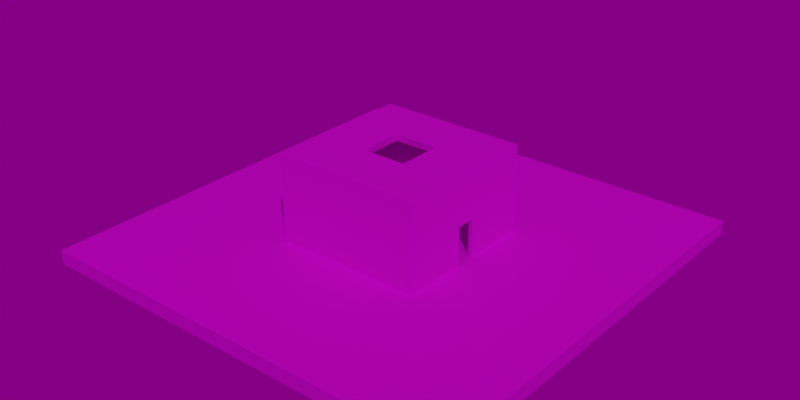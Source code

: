 # Source: room-bake-bench.blend  (saved by Blender 3.5.10; exported with 4.5.12 LTS)
import bpy
from mathutils import Matrix  # noqa: F401  (used for matrix-valued properties, if any)

bpy.ops.wm.read_factory_settings(use_empty=True)
scene = bpy.context.scene
scene.name = 'Scene'

# ---- collections
col_static = bpy.data.collections.new('Static'); scene.collection.children.link(col_static)
col_lights = bpy.data.collections.new('Lights'); col_static.children.link(col_lights)
col_dynamic = bpy.data.collections.new('Dynamic'); scene.collection.children.link(col_dynamic)
col_dynamic.hide_render = True
col_probes = bpy.data.collections.new('Probes'); scene.collection.children.link(col_probes)
col_env = bpy.data.collections.new('env'); scene.collection.children.link(col_env)

# ---- images (referenced by path relative to the original .blend; pixels are not part of the script)
import os
ASSET_DIR = os.environ.get("B2B_ASSET_DIR", "")  # directory of the original .blend (textures are referenced by path, not embedded)
HERE = os.path.dirname(os.path.abspath(__file__))  # packed textures are extracted next to this script under _unpacked/

def load_image(name, relpath, width, height, colorspace="sRGB"):
    """Load a texture the original file referenced (path relative to the .blend, or extracted next to this script)."""
    p = next((c for c in (os.path.join(HERE, relpath), os.path.join(ASSET_DIR, relpath)) if relpath and os.path.exists(c)), "")
    if p:
        img = bpy.data.images.load(p, check_existing=True)
        img.name = name
    else:  # same state as the original file: an image datablock whose file is absent (Cycles renders it pink)
        img = bpy.data.images.new(name, width, height)
        img.source = "FILE"
        img.filepath = "//" + (relpath or name)
    img.colorspace_settings.name = colorspace
    return img
img_diffuse = load_image('diffuse', 'bench_diffuse.jpg', 1024, 1024, 'sRGB')
img_bake_diffuse = load_image('bake_diffuse', 'bake.exr', 1024, 1024, 'Linear Rec.709')
img_rotes_rathaus_8k_hdr = load_image('rotes_rathaus_8k.hdr', 'rotes_rathaus_8k.hdr', 1024, 1024, 'Linear Rec.709')

# ---- materials (node trees are filled in below, after node groups)
mat_static_object_mat = bpy.data.materials.new('static_object_mat')
mat_cube_mat = bpy.data.materials.new('Cube mat')

# ---- material node trees
mat_static_object_mat.use_nodes = True; mat_static_object_mat.node_tree.nodes.clear()
_N = mat_static_object_mat.node_tree.nodes; _L = mat_static_object_mat.node_tree.links
n0 = _N.new('ShaderNodeBsdfPrincipled'); n0.name = 'Principled BSDF'; n0.location = (10, 300)
n0.distribution = 'GGX'
n0.subsurface_method = 'RANDOM_WALK_SKIN'
n0.inputs[3].default_value = 1.45
n0.inputs[27].default_value = (0.0, 0.0, 0.0, 1.0)
n0.inputs[28].default_value = 1.0
n1 = _N.new('ShaderNodeOutputMaterial'); n1.name = 'Material Output'; n1.location = (300, 300)
n2 = _N.new('ShaderNodeTexImage'); n2.name = 'Image Texture.001'; n2.location = (-300, -51)
n2.image = img_diffuse
n3 = _N.new('ShaderNodeTexImage'); n3.name = 'Image Texture'; n3.location = (-292, 286)
n3.image = img_bake_diffuse
_L.new(n0.outputs[0], n1.inputs[0])
_L.new(n2.outputs[0], n0.inputs[0])
n1.is_active_output = True
mat_cube_mat.use_nodes = True; mat_cube_mat.node_tree.nodes.clear()
_N = mat_cube_mat.node_tree.nodes; _L = mat_cube_mat.node_tree.links
n0 = _N.new('ShaderNodeBsdfPrincipled'); n0.name = 'Principled BSDF'; n0.location = (10, 300)
n0.distribution = 'GGX'
n0.subsurface_method = 'RANDOM_WALK_SKIN'
n0.inputs[3].default_value = 1.45
n0.inputs[27].default_value = (0.0, 0.0, 0.0, 1.0)
n0.inputs[28].default_value = 1.0
n1 = _N.new('ShaderNodeOutputMaterial'); n1.name = 'Material Output'; n1.location = (300, 300)
_L.new(n0.outputs[0], n1.inputs[0])
n1.is_active_output = True

# ---- world
world_world = bpy.data.worlds.new('World'); scene.world = world_world
world_world.use_nodes = True; world_world.node_tree.nodes.clear()
_N = world_world.node_tree.nodes; _L = world_world.node_tree.links
n0 = _N.new('ShaderNodeOutputWorld'); n0.name = 'World Output'; n0.location = (300, 300)
n1 = _N.new('ShaderNodeBackground'); n1.name = 'Background'; n1.location = (10, 300)
n1.inputs[1].default_value = 0.2
n2 = _N.new('ShaderNodeTexEnvironment'); n2.name = 'Environment Texture'; n2.location = (-280, 280)
n2.image = img_rotes_rathaus_8k_hdr
_L.new(n1.outputs[0], n0.inputs[0])
_L.new(n2.outputs[0], n1.inputs[0])
n0.is_active_output = True
world_world.color = (0.05088, 0.05088, 0.05088)
world_world.use_sun_shadow = False
world_world.sun_shadow_jitter_overblur = 0.0

# ---- lights
light_sun = bpy.data.lights.new('Sun', 'SUN')
light_sun.transmission_factor = 0.0
light_sun.energy = 1.0
light_light_south = bpy.data.lights.new('light-south', 'POINT')
light_light_south.transmission_factor = 0.0
light_light_south.energy = 30.0
light_light_south.shadow_soft_size = 0.1
light_light_south.shadow_maximum_resolution = 0.006
light_light_south.use_absolute_resolution = True
light_light_east = bpy.data.lights.new('light-east', 'POINT')
light_light_east.transmission_factor = 0.0
light_light_east.energy = 30.0
light_light_east.shadow_soft_size = 0.1
light_light_east.shadow_maximum_resolution = 0.006
light_light_east.use_absolute_resolution = True
light_light_west = bpy.data.lights.new('light-west', 'POINT')
light_light_west.transmission_factor = 0.0
light_light_west.energy = 30.0
light_light_west.shadow_soft_size = 0.1
light_light_west.shadow_maximum_resolution = 0.006
light_light_west.use_absolute_resolution = True
light_light_north = bpy.data.lights.new('light-north', 'POINT')
light_light_north.transmission_factor = 0.0
light_light_north.energy = 30.0
light_light_north.shadow_soft_size = 0.1
light_light_north.shadow_maximum_resolution = 0.006
light_light_north.use_absolute_resolution = True

# ---- meshes
me_walls_mesh = bpy.data.meshes.new('walls_mesh')
me_walls_mesh.from_pydata([(5.875, 0.7954, 0.6149), (5.875, -0.7954, 0.6149), (-5.875, 0.1005, 5.57), (-0.1007, -5.875, 5.57), (6.2, -0.8001, 0.6006), (-6.2, -6.2, 0.62), (6.2, 0.8001, 0.6006), (-6.2, 6.2, 0.62), (6.2, -0.8001, 3.814), (-6.2, -6.2, 7.394), (6.2, 0.8001, 3.814), (-6.2, 6.2, 7.394), (5.875, -0.1027, 5.568), (5.875, 0.1027, 5.568), (6.2, 6.2, 0.62), (6.2, -6.2, 0.62), (6.2, 6.2, 7.394), (6.2, -6.2, 7.394), (0.09859, 5.875, 5.572), (0.1007, -5.875, 5.57), (5.875, -0.09976, 5.771), (-0.1007, -5.875, 5.769), (5.875, 0.09976, 5.771), (-5.875, 0.1005, 5.768), (0.09859, 5.875, 5.769), (0.1007, -5.875, 5.769), (5.875, 0.7954, 3.811), (5.875, -0.7954, 3.811), (5.3, -0.1027, 5.568), (5.3, 0.1027, 5.568), (5.3, -0.09976, 5.771), (5.3, 0.09976, 5.771), (5.875, -5.875, 0.62), (-5.875, -0.1005, 5.57), (5.875, -5.875, 7.394), (-5.875, -0.1005, 5.768), (0.1007, -5.227, 5.57), (-0.1007, -5.227, 5.57), (0.1007, -5.227, 5.769), (-0.1007, -5.227, 5.769), (-5.875, -5.875, 0.62), (-0.09859, 5.875, 5.572), (-0.09859, 5.875, 5.769), (-5.875, -5.875, 7.394), (-5.256, -0.1005, 5.57), (-5.256, 0.1005, 5.57), (-5.256, 0.1005, 5.768), (-5.256, -0.1005, 5.768), (-5.875, 5.875, 0.62), (5.875, 5.875, 0.62), (-5.875, 5.875, 7.394), (5.875, 5.875, 7.394), (-0.09859, 5.214, 5.572), (0.09859, 5.214, 5.572), (-0.09859, 5.214, 5.769), (0.09859, 5.214, 5.769)], [], [(7, 5, 9, 11), (41, 18, 53, 52), (23, 35, 47, 46), (21, 25, 38, 39), (14, 7, 11, 16), (5, 15, 17, 9), (8, 10, 16, 17), (10, 6, 14, 16), (4, 8, 17, 15), (27, 1, 32, 34), (0, 26, 51, 49), (12, 20, 30, 28), (8, 4, 1, 27), (8, 27, 26, 10), (10, 26, 0, 6), (4, 6, 0, 1), (22, 20, 34, 51), (12, 13, 26, 27), (20, 12, 27, 34), (13, 22, 51, 26), (29, 28, 30, 31), (20, 22, 31, 30), (22, 13, 29, 31), (13, 12, 28, 29), (3, 19, 32, 40), (19, 25, 34, 32), (25, 21, 43, 34), (21, 3, 40, 43), (36, 37, 39, 38), (19, 3, 37, 36), (3, 21, 39, 37), (25, 19, 36, 38), (43, 35, 23, 50), (48, 2, 33, 40), (40, 33, 35, 43), (48, 50, 23, 2), (44, 45, 46, 47), (33, 2, 45, 44), (35, 33, 44, 47), (2, 23, 46, 45), (18, 41, 48, 49), (41, 42, 50, 48), (24, 18, 49, 51), (42, 24, 51, 50), (52, 53, 55, 54), (24, 42, 54, 55), (42, 41, 52, 54), (18, 24, 55, 53)])
_uv = me_walls_mesh.uv_layers.new(name='UVMap')
_uv.uv.foreach_set('vector', [0.6312, 0.6587, 0.6312, 0.475, 0.7315, 0.475, 0.7315, 0.6587, 0.931, 0.1102, 0.9311, 0.1082, 0.9319, 0.1091, 0.9319, 0.1092, 0.7073, 0.7882, 0.7072, 0.7901, 0.7062, 0.7893, 0.7062, 0.7891, 0.852, 0.7886, 0.8519, 0.7905, 0.8509, 0.7897, 0.8509, 0.7895, 0.432, 0.8149, 0.432, 0.6312, 0.5323, 0.6312, 0.5323, 0.8149, 0.7752, 0.6587, 0.7752, 0.475, 0.8755, 0.475, 0.8755, 0.6587, 0.6788, 0.3513, 0.6788, 0.3276, 0.7318, 0.2476, 0.7318, 0.4313, 0.6788, 0.3276, 0.6312, 0.3276, 0.6315, 0.2476, 0.7318, 0.2476, 0.6312, 0.3513, 0.6788, 0.3513, 0.7318, 0.4313, 0.6315, 0.4313, 0.8289, 0.3471, 0.8763, 0.3474, 0.8758, 0.4227, 0.7755, 0.4221, 0.8763, 0.3234, 0.8287, 0.3233, 0.7755, 0.2476, 0.8763, 0.2477, 0.8018, 0.3361, 0.7999, 0.3362, 0.8008, 0.3351, 0.801, 0.3352, 0.2381, 0.8727, 0.2392, 0.8251, 0.244, 0.8254, 0.2429, 0.8727, 0.2381, 0.8727, 0.2429, 0.8727, 0.2429, 0.8963, 0.2381, 0.8964, 0.2381, 0.8964, 0.2429, 0.8963, 0.244, 0.9436, 0.2392, 0.944, 0.2924, 0.8251, 0.2924, 0.8488, 0.2876, 0.8487, 0.2876, 0.8252, 0.7999, 0.3341, 0.7999, 0.3362, 0.7755, 0.4221, 0.7755, 0.2476, 0.8018, 0.3361, 0.8019, 0.3341, 0.8287, 0.3233, 0.8289, 0.3471, 0.7999, 0.3362, 0.8018, 0.3361, 0.8289, 0.3471, 0.7755, 0.4221, 0.8019, 0.3341, 0.7999, 0.3341, 0.7755, 0.2476, 0.8287, 0.3233, 0.801, 0.3351, 0.801, 0.3352, 0.8009, 0.3352, 0.8009, 0.3351, 0.7999, 0.3362, 0.7999, 0.3341, 0.801, 0.335, 0.801, 0.3353, 0.7999, 0.3341, 0.8019, 0.3341, 0.801, 0.3351, 0.8008, 0.3351, 0.8019, 0.3341, 0.8018, 0.3361, 0.801, 0.3352, 0.801, 0.3351, 0.85, 0.7887, 0.85, 0.7906, 0.7763, 0.8767, 0.776, 0.7023, 0.85, 0.7906, 0.8519, 0.7905, 0.8769, 0.8769, 0.7763, 0.8767, 0.8519, 0.7905, 0.852, 0.7886, 0.8769, 0.7024, 0.8769, 0.8769, 0.852, 0.7886, 0.85, 0.7887, 0.776, 0.7023, 0.8769, 0.7024, 0.8509, 0.7897, 0.8509, 0.7896, 0.8509, 0.7896, 0.8509, 0.7897, 0.85, 0.7906, 0.85, 0.7887, 0.8509, 0.7896, 0.8509, 0.7897, 0.85, 0.7887, 0.852, 0.7886, 0.851, 0.7896, 0.8509, 0.7896, 0.8519, 0.7905, 0.85, 0.7906, 0.8509, 0.7897, 0.851, 0.7896, 0.7324, 0.8768, 0.7072, 0.7901, 0.7073, 0.7882, 0.7319, 0.7023, 0.6316, 0.7024, 0.7053, 0.7882, 0.7053, 0.7901, 0.6312, 0.8768, 0.6312, 0.8768, 0.7053, 0.7901, 0.7072, 0.7901, 0.7324, 0.8768, 0.6316, 0.7024, 0.7319, 0.7023, 0.7073, 0.7882, 0.7053, 0.7882, 0.7061, 0.7892, 0.7061, 0.7891, 0.7062, 0.7891, 0.7062, 0.7892, 0.7053, 0.7901, 0.7053, 0.7882, 0.7061, 0.7891, 0.7061, 0.7892, 0.7072, 0.7901, 0.7053, 0.7901, 0.7061, 0.7892, 0.7063, 0.7892, 0.7053, 0.7882, 0.7073, 0.7882, 0.7063, 0.7892, 0.7061, 0.7891, 0.9311, 0.1082, 0.931, 0.1102, 0.8573, 0.1963, 0.857, 0.02181, 0.931, 0.1102, 0.9329, 0.11, 0.9579, 0.1965, 0.8573, 0.1963, 0.933, 0.1082, 0.9311, 0.1082, 0.857, 0.02181, 0.9579, 0.02197, 0.9329, 0.11, 0.933, 0.1082, 0.9579, 0.02197, 0.9579, 0.1965, 0.9319, 0.1092, 0.9319, 0.1091, 0.932, 0.1091, 0.932, 0.1092, 0.933, 0.1082, 0.9329, 0.11, 0.9319, 0.1092, 0.9319, 0.1091, 0.9329, 0.11, 0.931, 0.1102, 0.9319, 0.1092, 0.932, 0.1091, 0.9311, 0.1082, 0.933, 0.1082, 0.932, 0.1092, 0.9319, 0.1091])
me_walls_mesh.materials.append(mat_static_object_mat)
me_walls_mesh.use_mirror_vertex_groups = False
me_walls_mesh.update()
me_floor_mesh = bpy.data.meshes.new('floor_mesh')
me_floor_mesh.from_pydata([(-18.0, -18.0, -1.1), (-10.37, -10.37, 0.1), (-18.0, 18.0, -1.1), (-10.37, 10.37, 0.1), (18.0, -18.0, -1.1), (10.37, -10.37, 0.1), (18.0, 18.0, -1.1), (10.37, 10.37, 0.1), (-18.0, -18.0, 0.1), (-18.0, 18.0, 0.1), (18.0, 18.0, 0.1), (18.0, -18.0, 0.1)], [], [(0, 8, 9, 2), (2, 9, 10, 6), (6, 10, 11, 4), (4, 11, 8, 0), (2, 6, 4, 0), (7, 3, 1, 5), (1, 3, 9, 8), (3, 7, 10, 9), (7, 5, 11, 10), (5, 1, 8, 11)])
_uv = me_floor_mesh.uv_layers.new(name='UVMap')
_uv.uv.foreach_set('vector', [0.2124, 0.3969, 0.2186, 0.4031, 0.03411, 0.5876, 0.02796, 0.5814, 0.02796, 0.2124, 0.02181, 0.2063, 0.2063, 0.02181, 0.2124, 0.02796, 0.5814, 0.02796, 0.5876, 0.03411, 0.4031, 0.2186, 0.3969, 0.2124, 0.3969, 0.2124, 0.4031, 0.2186, 0.2186, 0.4031, 0.2124, 0.3969, 0.02796, 0.2124, 0.2124, 0.02796, 0.3969, 0.2124, 0.2124, 0.3969, 0.3883, 0.7815, 0.2381, 0.7815, 0.2381, 0.6312, 0.3883, 0.6312, 0.2968, 0.4031, 0.4031, 0.5093, 0.4031, 0.5876, 0.2186, 0.4031, 0.4031, 0.5093, 0.5093, 0.4031, 0.5876, 0.4031, 0.4031, 0.5876, 0.5093, 0.4031, 0.4031, 0.2968, 0.4031, 0.2186, 0.5876, 0.4031, 0.4031, 0.2968, 0.2968, 0.4031, 0.2186, 0.4031, 0.4031, 0.2186])
me_floor_mesh.materials.append(mat_static_object_mat)
me_floor_mesh.update()
me_roof_mesh = bpy.data.meshes.new('roof_mesh')
me_roof_mesh.from_pydata([(-6.2, -6.2, 7.394), (-6.2, 6.2, 7.394), (-1.844, -1.844, 7.394), (-1.844, 1.844, 7.394), (6.2, 6.2, 7.394), (6.2, -6.2, 7.394), (1.844, -1.844, 7.394), (1.844, 1.844, 7.394), (5.875, -5.875, 7.394), (-5.875, -5.875, 7.394), (-5.875, 5.875, 7.394), (5.875, 5.875, 7.394), (6.202, -6.202, 7.919), (-6.202, -6.202, 7.919), (6.202, 6.202, 7.919), (-6.202, 6.202, 7.919), (1.844, -1.844, 7.919), (-1.844, -1.844, 7.919), (1.844, 1.844, 7.919), (-1.844, 1.844, 7.919)], [], [(6, 7, 18, 16), (7, 3, 19, 18), (17, 13, 12, 16), (16, 12, 14, 18), (19, 15, 13, 17), (18, 14, 15, 19), (3, 2, 17, 19), (2, 6, 16, 17), (0, 5, 12, 13), (5, 4, 14, 12), (4, 1, 15, 14), (1, 0, 13, 15), (10, 3, 2, 9), (11, 7, 3, 10), (8, 6, 7, 11), (9, 2, 6, 8)])
_uv = me_roof_mesh.uv_layers.new(name='UVMap')
_uv.uv.foreach_set('vector', [0.5759, 0.6854, 0.5759, 0.6312, 0.5836, 0.6312, 0.5836, 0.6854, 0.5759, 0.8479, 0.5759, 0.7938, 0.5836, 0.7938, 0.5836, 0.8479, 0.7494, 0.14, 0.8134, 0.204, 0.6312, 0.204, 0.6952, 0.14, 0.6952, 0.14, 0.6312, 0.204, 0.6312, 0.02181, 0.6952, 0.08582, 0.7494, 0.08582, 0.8134, 0.02181, 0.8134, 0.204, 0.7494, 0.14, 0.6952, 0.08582, 0.6312, 0.02181, 0.8134, 0.02181, 0.7494, 0.08582, 0.5759, 0.7938, 0.5759, 0.7396, 0.5836, 0.7396, 0.5836, 0.7938, 0.5759, 0.7396, 0.5759, 0.6854, 0.5836, 0.6854, 0.5836, 0.7396, 0.9191, 0.6571, 0.9191, 0.475, 0.9269, 0.475, 0.9269, 0.6572, 0.9199, 0.4298, 0.9199, 0.2477, 0.9276, 0.2476, 0.9276, 0.4299, 0.9205, 0.8845, 0.9205, 0.7023, 0.9282, 0.7023, 0.9282, 0.8845, 0.9705, 0.6571, 0.9705, 0.475, 0.9782, 0.475, 0.9782, 0.6572, 0.1944, 0.8038, 0.1352, 0.7446, 0.1352, 0.6904, 0.1944, 0.6312, 0.02181, 0.8038, 0.08103, 0.7446, 0.1352, 0.7446, 0.1944, 0.8038, 0.02181, 0.6312, 0.08103, 0.6904, 0.08103, 0.7446, 0.02181, 0.8038, 0.1944, 0.6312, 0.1352, 0.6904, 0.08103, 0.6904, 0.02181, 0.6312])
me_roof_mesh.materials.append(mat_static_object_mat)
me_roof_mesh.use_mirror_vertex_groups = False
me_roof_mesh.update()
me_cube_mesh = bpy.data.meshes.new('Cube mesh')
me_cube_mesh.from_pydata([(-1.0, -1.0, -1.0), (-1.0, -1.0, 1.0), (-1.0, 1.0, -1.0), (-1.0, 1.0, 1.0), (1.0, -1.0, -1.0), (1.0, -1.0, 1.0), (1.0, 1.0, -1.0), (1.0, 1.0, 1.0)], [], [(0, 1, 3, 2), (2, 3, 7, 6), (6, 7, 5, 4), (4, 5, 1, 0), (2, 6, 4, 0), (7, 3, 1, 5)])
_uv = me_cube_mesh.uv_layers.new(name='UVMap')
_uv.uv.foreach_set('vector', [0.3361, 0.8251, 0.3361, 0.8251, 0.3361, 0.8251, 0.3361, 0.8251, 0.3361, 0.8251, 0.3361, 0.8251, 0.3361, 0.8252, 0.3361, 0.8252, 0.3361, 0.8252, 0.3361, 0.8252, 0.3361, 0.8252, 0.3361, 0.8252, 0.3361, 0.8252, 0.3361, 0.8252, 0.3361, 0.8253, 0.3361, 0.8253, 0.336, 0.8252, 0.3361, 0.8252, 0.3361, 0.8252, 0.336, 0.8252, 0.3361, 0.8252, 0.3362, 0.8252, 0.3362, 0.8252, 0.3361, 0.8252])
me_cube_mesh.materials.append(mat_cube_mat)
me_cube_mesh.update()

# ---- objects
ob_room_walls = bpy.data.objects.new('Room-walls', me_walls_mesh)
ob_floor = bpy.data.objects.new('floor', me_floor_mesh)
ob_room_roof = bpy.data.objects.new('Room-roof', me_roof_mesh)
ob_sun = bpy.data.objects.new('Sun', light_sun)
ob_sun_placeholder = bpy.data.objects.new('Sun_Placeholder', None)
ob_light_south = bpy.data.objects.new('light-south', light_light_south)
ob_light_east = bpy.data.objects.new('light-east', light_light_east)
ob_light_west = bpy.data.objects.new('light-west', light_light_west)
ob_light_north = bpy.data.objects.new('light-north', light_light_north)
ob_cube = bpy.data.objects.new('Cube', me_cube_mesh)
ob_out_south = bpy.data.objects.new('out-south', None)
ob_out_north = bpy.data.objects.new('out-north', None)
ob_out_east = bpy.data.objects.new('out-east', None)
ob_out_west = bpy.data.objects.new('out-west', None)
ob_reflectioncubemap = bpy.data.objects.new('ReflectionCubemap', None)
ob_reflectioncubemap_001 = bpy.data.objects.new('ReflectionCubemap.001', None)
ob_out_top = bpy.data.objects.new('out-top', None)
ob_inside = bpy.data.objects.new('inside', None)

# ---- transforms, parenting, visibility, modifiers, constraints
ob_room_walls.location = (-1.297, 0.3853, -7.601)
ob_room_walls.scale = (2.3, 2.3, 2.3)
ob_room_walls.lock_rotations_4d = False
ob_room_walls.empty_display_type = 'ARROWS'
ob_room_walls.lineart.crease_threshold = 0.0
ob_floor.location = (-1.297, 0.3853, -6.379)
ob_floor.scale = (2.3, 2.3, 2.3)
ob_room_roof.location = (-1.297, 0.3853, -7.601)
ob_room_roof.scale = (2.3, 2.3, 2.3)
ob_room_roof.lock_rotations_4d = False
ob_room_roof.empty_display_type = 'ARROWS'
ob_room_roof.lineart.crease_threshold = 0.0
ob_sun.location = (40.44, -11.11, 50.26)
ob_sun.rotation_euler = (0.5361, 0.5733, 0.09735)
ob_sun.scale = (2.3, 2.3, 2.3)
ob_sun_placeholder.location = (-1.297, 0.3853, -6.173)
ob_sun_placeholder.scale = (2.3, 2.3, 2.3)
_c = ob_sun_placeholder.constraints.new('COPY_LOCATION'); _c.name = 'Copy Location'
_c.active = False
_c.target = ob_sun
_c = ob_sun_placeholder.constraints.new('COPY_ROTATION'); _c.name = 'Copy Rotation'
_c.target = ob_sun
ob_light_south.location = (-1.281, -12.53, 6.172)
ob_light_south.rotation_euler = (0.6503, 0.05522, 1.866)
ob_light_south.scale = (2.3, 2.3, 2.3)
ob_light_south.lock_rotations_4d = False
ob_light_south.empty_display_type = 'ARROWS'
ob_light_south.color = (0.0, 0.0, 0.0, 0.0)
ob_light_south.lineart.crease_threshold = 0.0
ob_light_east.location = (11.72, 0.4721, 6.172)
ob_light_east.rotation_euler = (0.6503, 0.05522, 1.866)
ob_light_east.scale = (2.3, 2.3, 2.3)
ob_light_east.lock_rotations_4d = False
ob_light_east.empty_display_type = 'ARROWS'
ob_light_east.color = (0.0, 0.0, 0.0, 0.0)
ob_light_east.lineart.crease_threshold = 0.0
ob_light_west.location = (-14.28, 0.4721, 6.172)
ob_light_west.rotation_euler = (0.6503, 0.05522, 1.866)
ob_light_west.scale = (2.3, 2.3, 2.3)
ob_light_west.lock_rotations_4d = False
ob_light_west.empty_display_type = 'ARROWS'
ob_light_west.color = (0.0, 0.0, 0.0, 0.0)
ob_light_west.lineart.crease_threshold = 0.0
ob_light_north.location = (-1.281, 13.47, 6.172)
ob_light_north.rotation_euler = (0.6503, 0.05522, 1.866)
ob_light_north.scale = (2.3, 2.3, 2.3)
ob_light_north.lock_rotations_4d = False
ob_light_north.empty_display_type = 'ARROWS'
ob_light_north.color = (0.0, 0.0, 0.0, 0.0)
ob_light_north.lineart.crease_threshold = 0.0
ob_cube.location = (-1.297, 0.3853, -3.541)
ob_cube.scale = (1.363, 1.363, 1.363)
ob_out_south.location = (-1.521, -18.88, 9.606)
ob_out_south.scale = (24.01, 4.998, 15.9)
ob_out_south.empty_image_offset = (0.0, 0.0)
ob_out_north.location = (-1.521, 19.33, 9.606)
ob_out_north.scale = (24.01, 4.998, 15.9)
ob_out_north.empty_image_offset = (0.0, 0.0)
ob_out_east.location = (18.36, 0.2486, 9.606)
ob_out_east.rotation_euler = (0.0, -0.0, -1.571)
ob_out_east.scale = (14.05, 3.978, 15.9)
ob_out_east.empty_image_offset = (0.0, 0.0)
ob_out_west.location = (-20.82, 0.2486, 9.606)
ob_out_west.rotation_euler = (0.0, -0.0, -1.571)
ob_out_west.scale = (14.05, 3.978, 15.9)
ob_out_west.empty_image_offset = (0.0, 0.0)
ob_reflectioncubemap.location = (-1.297, 0.3853, 2.306)
ob_reflectioncubemap.scale = (6.67, 6.67, 3.711)
ob_reflectioncubemap.empty_image_offset = (0.0, 0.0)
ob_reflectioncubemap_001.location = (-1.297, 0.3853, 16.83)
ob_reflectioncubemap_001.scale = (2.3, 2.3, 2.3)
ob_reflectioncubemap_001.empty_image_offset = (0.0, 0.0)
ob_out_top.location = (-1.297, 0.3853, 17.91)
ob_out_top.scale = (14.25, 14.25, 7.62)
ob_out_top.empty_image_offset = (0.0, 0.0)
ob_inside.location = (-1.297, 0.3853, 2.495)
ob_inside.scale = (14.25, 14.25, 7.949)
ob_inside.empty_image_offset = (0.0, 0.0)

# ---- collection membership
col_static.objects.link(ob_room_walls)
col_static.objects.link(ob_floor)
col_static.objects.link(ob_room_roof)
col_lights.objects.link(ob_sun)
col_lights.objects.link(ob_sun_placeholder)
col_lights.objects.link(ob_light_south)
col_lights.objects.link(ob_light_east)
col_lights.objects.link(ob_light_west)
col_lights.objects.link(ob_light_north)
col_dynamic.objects.link(ob_cube)
col_probes.objects.link(ob_out_south)
col_probes.objects.link(ob_out_north)
col_probes.objects.link(ob_out_east)
col_probes.objects.link(ob_out_west)
col_probes.objects.link(ob_reflectioncubemap)
col_probes.objects.link(ob_reflectioncubemap_001)
col_probes.objects.link(ob_out_top)
col_probes.objects.link(ob_inside)
col_env.objects.link(ob_floor)
col_env.objects.link(ob_sun)

# ---- scene / render settings (as saved in the file)
scene.frame_start = 1; scene.frame_end = 250; scene.frame_set(1)
scene.render.engine = 'CYCLES'
scene.render.image_settings.file_format = 'OPEN_EXR'
scene.render.image_settings.color_depth = '32'
scene.render.resolution_x = 1024
scene.render.resolution_y = 512
scene.cycles.shading_system = True
scene.cycles.samples = 1024
scene.cycles.sampling_pattern = 'TABULATED_SOBOL'
scene.cycles.adaptive_threshold = 0.1
scene.cycles.max_bounces = 8
scene.cycles.transmission_bounces = 0
scene.cycles.bake_type = 'DIFFUSE'
scene.view_settings.view_transform = 'Filmic'
bpy.context.view_layer.update()

# ---- added for rendering (the .blend has no active camera): camera
cam_auto = bpy.data.cameras.new('AutoCamera')
cam_auto.lens = 50.0
cam_auto.sensor_width = 36.0
cam_auto.clip_end = 1927.61
ob_auto_camera = bpy.data.objects.new('AutoCamera', cam_auto)
scene.collection.objects.link(ob_auto_camera)
ob_auto_camera.location = (108.539, -131.418, 88.7204)
ob_auto_camera.rotation_euler = (1.09748, -7.21219e-08, 0.694738)
scene.camera = ob_auto_camera
bpy.context.view_layer.update()
